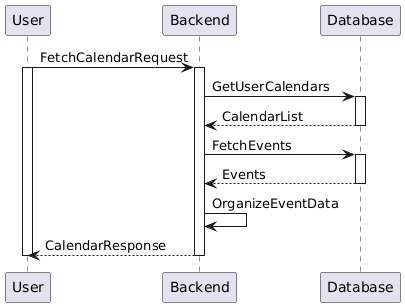

The diagram above was rendered by PlantUML. Its source (embedded in the PNG):
@startuml
User -> Backend ++ : FetchCalendarRequest
activate User

Backend -> Database ++ : GetUserCalendars
Database --> Backend -- : CalendarList

Backend -> Database ++ : FetchEvents
Database --> Backend -- : Events

Backend -> Backend : OrganizeEventData

Backend --> User -- : CalendarResponse
deactivate User
@enduml